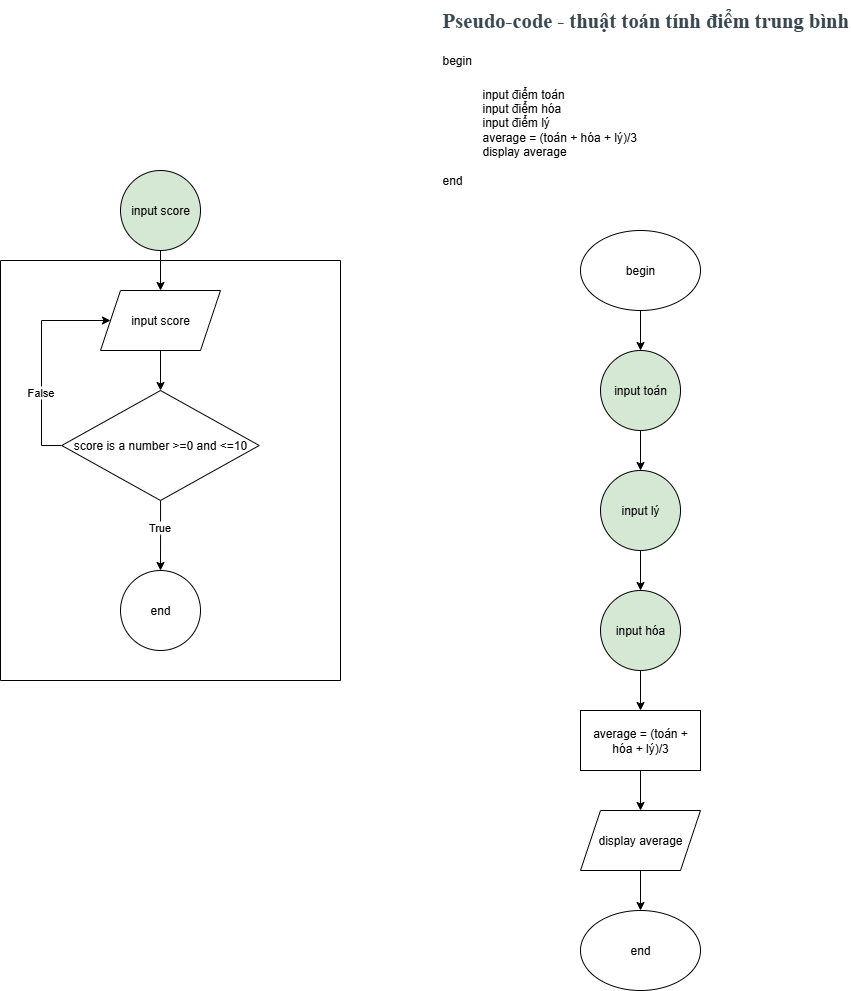

The diagram above was exported from draw.io. Its source (the exported page's mxGraphModel, read from the mxfile embedded in the PNG):
<mxGraphModel dx="2175" dy="1732" grid="1" gridSize="10" guides="1" tooltips="1" connect="1" arrows="1" fold="1" page="1" pageScale="1" pageWidth="827" pageHeight="1169" math="0" shadow="0">
  <root>
    <mxCell id="0" />
    <mxCell id="1" parent="0" />
    <mxCell id="Ao7BoJRki-9_GhCBBw-H-1" value="&lt;h4 style=&quot;box-sizing: border-box; margin-top: 0px; margin-bottom: 0.5rem; font-family: &amp;quot;Open Sans&amp;quot;; font-weight: 400; line-height: 1.3; color: rgb(55, 71, 79); font-size: 1.286rem; background-color: rgb(255, 255, 255);&quot; id=&quot;yui_3_17_2_1_1757036361223_50&quot;&gt;&lt;span style=&quot;box-sizing: border-box; font-weight: bolder;&quot;&gt;Pseudo-code -&amp;nbsp;thuật toán tính điểm trung bình&lt;/span&gt;&lt;/h4&gt;&lt;h1 style=&quot;margin-top: 0px;&quot;&gt;&lt;span style=&quot;font-size: 12px; font-weight: 400;&quot;&gt;begin&lt;/span&gt;&lt;/h1&gt;&lt;blockquote style=&quot;margin: 0 0 0 40px; border: none; padding: 0px;&quot;&gt;&lt;div&gt;&lt;span style=&quot;font-size: 12px; font-weight: 400;&quot;&gt;input điểm toán&lt;/span&gt;&lt;/div&gt;&lt;div&gt;&lt;span style=&quot;font-size: 12px; font-weight: 400;&quot;&gt;input điểm hóa&lt;/span&gt;&lt;/div&gt;&lt;div&gt;&lt;span style=&quot;font-size: 12px; font-weight: 400;&quot;&gt;input điểm lý&lt;/span&gt;&lt;/div&gt;&lt;div&gt;&lt;span style=&quot;font-size: 12px; font-weight: 400;&quot;&gt;average = (toán + hóa + lý)/3&lt;/span&gt;&lt;/div&gt;&lt;div&gt;&lt;span style=&quot;font-size: 12px; font-weight: 400;&quot;&gt;display average&lt;/span&gt;&lt;/div&gt;&lt;/blockquote&gt;&lt;div&gt;&lt;span style=&quot;font-size: 12px; font-weight: 400;&quot;&gt;&lt;br&gt;&lt;/span&gt;&lt;/div&gt;&lt;div&gt;&lt;span style=&quot;font-size: 12px; font-weight: 400;&quot;&gt;end&lt;/span&gt;&lt;/div&gt;&lt;div&gt;&lt;span style=&quot;font-size: 12px; font-weight: 400;&quot;&gt;&lt;br&gt;&lt;/span&gt;&lt;/div&gt;" style="text;html=1;whiteSpace=wrap;overflow=hidden;rounded=0;" parent="1" vertex="1">
      <mxGeometry x="-200" y="-40" width="410" height="320" as="geometry" />
    </mxCell>
    <mxCell id="Ao7BoJRki-9_GhCBBw-H-6" style="edgeStyle=orthogonalEdgeStyle;rounded=0;orthogonalLoop=1;jettySize=auto;html=1;entryX=0.5;entryY=0;entryDx=0;entryDy=0;" parent="1" source="Ao7BoJRki-9_GhCBBw-H-2" target="28DeYJLA8bzi6oszrPV9-12" edge="1">
      <mxGeometry relative="1" as="geometry">
        <mxPoint y="310" as="targetPoint" />
      </mxGeometry>
    </mxCell>
    <mxCell id="Ao7BoJRki-9_GhCBBw-H-2" value="begin" style="ellipse;whiteSpace=wrap;html=1;" parent="1" vertex="1">
      <mxGeometry x="-60" y="190" width="120" height="80" as="geometry" />
    </mxCell>
    <mxCell id="Ao7BoJRki-9_GhCBBw-H-7" style="edgeStyle=orthogonalEdgeStyle;rounded=0;orthogonalLoop=1;jettySize=auto;html=1;exitX=0.5;exitY=1;exitDx=0;exitDy=0;entryX=0.5;entryY=0;entryDx=0;entryDy=0;" parent="1" source="28DeYJLA8bzi6oszrPV9-12" target="28DeYJLA8bzi6oszrPV9-13" edge="1">
      <mxGeometry relative="1" as="geometry">
        <mxPoint y="370" as="sourcePoint" />
        <mxPoint x="0.052631578947512025" y="410" as="targetPoint" />
      </mxGeometry>
    </mxCell>
    <mxCell id="Ao7BoJRki-9_GhCBBw-H-10" style="edgeStyle=orthogonalEdgeStyle;rounded=0;orthogonalLoop=1;jettySize=auto;html=1;entryX=0.5;entryY=0;entryDx=0;entryDy=0;exitX=0.5;exitY=1;exitDx=0;exitDy=0;" parent="1" source="28DeYJLA8bzi6oszrPV9-14" target="Ao7BoJRki-9_GhCBBw-H-9" edge="1">
      <mxGeometry relative="1" as="geometry">
        <mxPoint y="560" as="sourcePoint" />
      </mxGeometry>
    </mxCell>
    <mxCell id="Ao7BoJRki-9_GhCBBw-H-12" style="edgeStyle=orthogonalEdgeStyle;rounded=0;orthogonalLoop=1;jettySize=auto;html=1;entryX=0.5;entryY=0;entryDx=0;entryDy=0;" parent="1" source="Ao7BoJRki-9_GhCBBw-H-9" target="Ao7BoJRki-9_GhCBBw-H-11" edge="1">
      <mxGeometry relative="1" as="geometry" />
    </mxCell>
    <mxCell id="Ao7BoJRki-9_GhCBBw-H-9" value="average = (toán + hóa + lý)/3" style="rounded=0;whiteSpace=wrap;html=1;" parent="1" vertex="1">
      <mxGeometry x="-60" y="670" width="120" height="60" as="geometry" />
    </mxCell>
    <mxCell id="Ao7BoJRki-9_GhCBBw-H-14" style="edgeStyle=orthogonalEdgeStyle;rounded=0;orthogonalLoop=1;jettySize=auto;html=1;" parent="1" source="Ao7BoJRki-9_GhCBBw-H-11" target="Ao7BoJRki-9_GhCBBw-H-13" edge="1">
      <mxGeometry relative="1" as="geometry" />
    </mxCell>
    <mxCell id="Ao7BoJRki-9_GhCBBw-H-11" value="display average" style="shape=parallelogram;perimeter=parallelogramPerimeter;whiteSpace=wrap;html=1;fixedSize=1;" parent="1" vertex="1">
      <mxGeometry x="-60" y="770" width="120" height="60" as="geometry" />
    </mxCell>
    <mxCell id="Ao7BoJRki-9_GhCBBw-H-13" value="end" style="ellipse;whiteSpace=wrap;html=1;" parent="1" vertex="1">
      <mxGeometry x="-60" y="870" width="120" height="80" as="geometry" />
    </mxCell>
    <mxCell id="28DeYJLA8bzi6oszrPV9-1" value="" style="swimlane;startSize=0;" vertex="1" parent="1">
      <mxGeometry x="-640" y="220" width="340" height="420" as="geometry" />
    </mxCell>
    <mxCell id="28DeYJLA8bzi6oszrPV9-6" style="edgeStyle=orthogonalEdgeStyle;rounded=0;orthogonalLoop=1;jettySize=auto;html=1;entryX=0.5;entryY=0;entryDx=0;entryDy=0;" edge="1" parent="28DeYJLA8bzi6oszrPV9-1" source="28DeYJLA8bzi6oszrPV9-3" target="28DeYJLA8bzi6oszrPV9-5">
      <mxGeometry relative="1" as="geometry" />
    </mxCell>
    <mxCell id="28DeYJLA8bzi6oszrPV9-3" value="input score" style="shape=parallelogram;perimeter=parallelogramPerimeter;whiteSpace=wrap;html=1;fixedSize=1;" vertex="1" parent="28DeYJLA8bzi6oszrPV9-1">
      <mxGeometry x="100" y="30" width="120" height="60" as="geometry" />
    </mxCell>
    <mxCell id="28DeYJLA8bzi6oszrPV9-7" style="edgeStyle=orthogonalEdgeStyle;rounded=0;orthogonalLoop=1;jettySize=auto;html=1;entryX=0;entryY=0.5;entryDx=0;entryDy=0;exitX=0;exitY=0.5;exitDx=0;exitDy=0;" edge="1" parent="28DeYJLA8bzi6oszrPV9-1" source="28DeYJLA8bzi6oszrPV9-5" target="28DeYJLA8bzi6oszrPV9-3">
      <mxGeometry relative="1" as="geometry">
        <Array as="points">
          <mxPoint x="41" y="185" />
          <mxPoint x="41" y="60" />
        </Array>
      </mxGeometry>
    </mxCell>
    <mxCell id="28DeYJLA8bzi6oszrPV9-8" value="False" style="edgeLabel;html=1;align=center;verticalAlign=middle;resizable=0;points=[];" vertex="1" connectable="0" parent="28DeYJLA8bzi6oszrPV9-7">
      <mxGeometry x="-0.3159" y="2" relative="1" as="geometry">
        <mxPoint as="offset" />
      </mxGeometry>
    </mxCell>
    <mxCell id="28DeYJLA8bzi6oszrPV9-10" style="edgeStyle=orthogonalEdgeStyle;rounded=0;orthogonalLoop=1;jettySize=auto;html=1;" edge="1" parent="28DeYJLA8bzi6oszrPV9-1" source="28DeYJLA8bzi6oszrPV9-5" target="28DeYJLA8bzi6oszrPV9-9">
      <mxGeometry relative="1" as="geometry" />
    </mxCell>
    <mxCell id="28DeYJLA8bzi6oszrPV9-11" value="True" style="edgeLabel;html=1;align=center;verticalAlign=middle;resizable=0;points=[];" vertex="1" connectable="0" parent="28DeYJLA8bzi6oszrPV9-10">
      <mxGeometry x="-0.2466" y="-2" relative="1" as="geometry">
        <mxPoint as="offset" />
      </mxGeometry>
    </mxCell>
    <mxCell id="28DeYJLA8bzi6oszrPV9-5" value="score is a number &amp;gt;=0 and &amp;lt;=10" style="rhombus;whiteSpace=wrap;html=1;" vertex="1" parent="28DeYJLA8bzi6oszrPV9-1">
      <mxGeometry x="61.25" y="130" width="197.5" height="110" as="geometry" />
    </mxCell>
    <mxCell id="28DeYJLA8bzi6oszrPV9-9" value="end" style="ellipse;whiteSpace=wrap;html=1;aspect=fixed;" vertex="1" parent="28DeYJLA8bzi6oszrPV9-1">
      <mxGeometry x="120" y="310" width="80" height="80" as="geometry" />
    </mxCell>
    <mxCell id="28DeYJLA8bzi6oszrPV9-4" style="edgeStyle=orthogonalEdgeStyle;rounded=0;orthogonalLoop=1;jettySize=auto;html=1;entryX=0.5;entryY=0;entryDx=0;entryDy=0;" edge="1" parent="1" source="28DeYJLA8bzi6oszrPV9-2" target="28DeYJLA8bzi6oszrPV9-3">
      <mxGeometry relative="1" as="geometry" />
    </mxCell>
    <mxCell id="28DeYJLA8bzi6oszrPV9-2" value="input score" style="ellipse;whiteSpace=wrap;html=1;aspect=fixed;fillColor=#D5E8D4;" vertex="1" parent="1">
      <mxGeometry x="-520" y="130" width="80" height="80" as="geometry" />
    </mxCell>
    <mxCell id="28DeYJLA8bzi6oszrPV9-12" value="input toán" style="ellipse;whiteSpace=wrap;html=1;aspect=fixed;fillColor=#D5E8D4;" vertex="1" parent="1">
      <mxGeometry x="-40" y="310" width="80" height="80" as="geometry" />
    </mxCell>
    <mxCell id="28DeYJLA8bzi6oszrPV9-15" style="edgeStyle=orthogonalEdgeStyle;rounded=0;orthogonalLoop=1;jettySize=auto;html=1;" edge="1" parent="1" source="28DeYJLA8bzi6oszrPV9-13" target="28DeYJLA8bzi6oszrPV9-14">
      <mxGeometry relative="1" as="geometry" />
    </mxCell>
    <mxCell id="28DeYJLA8bzi6oszrPV9-13" value="input lý" style="ellipse;whiteSpace=wrap;html=1;aspect=fixed;fillColor=#D5E8D4;" vertex="1" parent="1">
      <mxGeometry x="-40" y="430" width="80" height="80" as="geometry" />
    </mxCell>
    <mxCell id="28DeYJLA8bzi6oszrPV9-14" value="input hóa" style="ellipse;whiteSpace=wrap;html=1;aspect=fixed;fillColor=#D5E8D4;" vertex="1" parent="1">
      <mxGeometry x="-40" y="550" width="80" height="80" as="geometry" />
    </mxCell>
  </root>
</mxGraphModel>